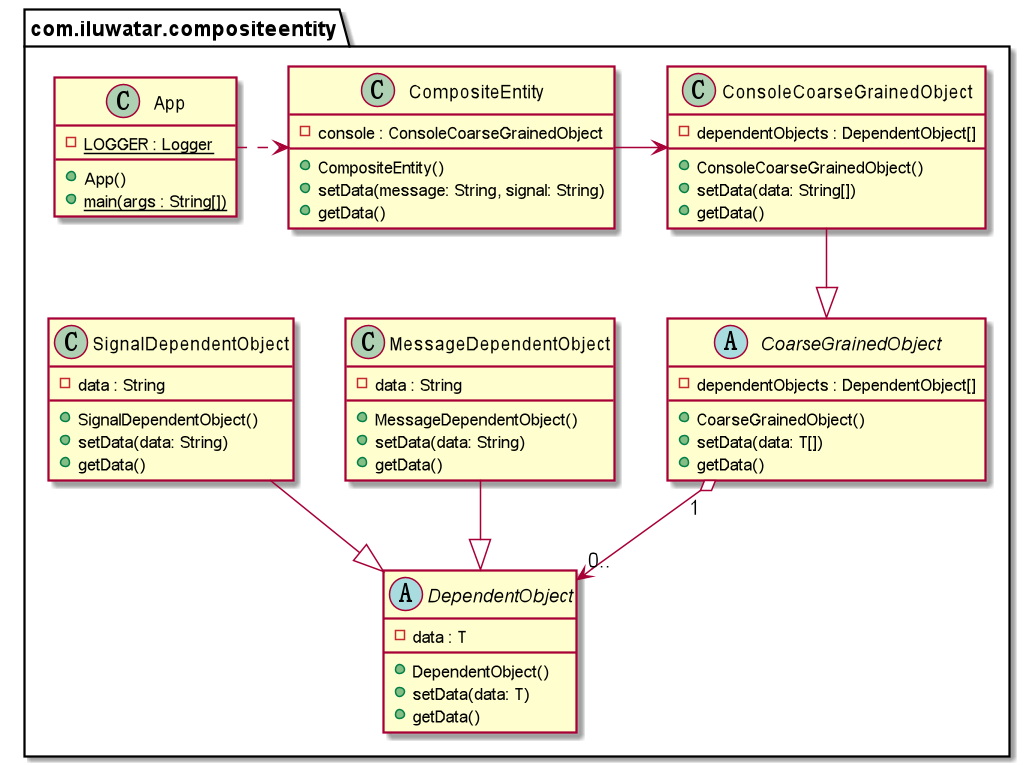

The diagram above was rendered by PlantUML. Its source (embedded in the PNG):
@startuml
package com.iluwatar.compositeentity {
  class App {
     - LOGGER : Logger {static}
     + App()
     + main(args : String[]) {static}
  }
  class CompositeEntity{
      - console : ConsoleCoarseGrainedObject
      + CompositeEntity()
      + setData(message: String, signal: String)
      + getData()
    }
  abstract CoarseGrainedObject{
    - dependentObjects : DependentObject[]
    + CoarseGrainedObject()
    + setData(data: T[])
    + getData()
  }
  abstract DependentObject{
      - data : T
      + DependentObject()
      + setData(data: T)
      + getData()
  }
  class ConsoleCoarseGrainedObject{
      - dependentObjects : DependentObject[]
      + ConsoleCoarseGrainedObject()
      + setData(data: String[])
      + getData()
  }
  class MessageDependentObject{
          - data : String
          + MessageDependentObject()
          + setData(data: String)
          + getData()
  }
  class SignalDependentObject{
            - data : String
            + SignalDependentObject()
            + setData(data: String)
            + getData()
  }

  MessageDependentObject --|> DependentObject
  SignalDependentObject  --|> DependentObject
  ConsoleCoarseGrainedObject --|> CoarseGrainedObject
  CompositeEntity -right-> ConsoleCoarseGrainedObject
  CoarseGrainedObject "1" o--> "0.." DependentObject
  App .right.> CompositeEntity
}
@enduml